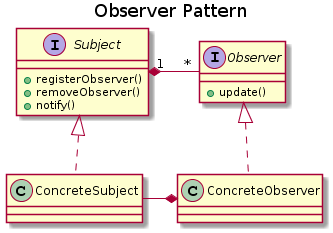

The diagram above was rendered by PlantUML. Its source (embedded in the PNG):
@startuml
title Observer Pattern


interface Subject {
  +registerObserver()
  +removeObserver()
  +notify()
}

class ConcreteSubject implements Subject

interface Observer {
  +update()
}

class ConcreteObserver implements Observer

Subject "1" *-right- "*" Observer
ConcreteObserver " " *-left- " " ConcreteSubject
@enduml